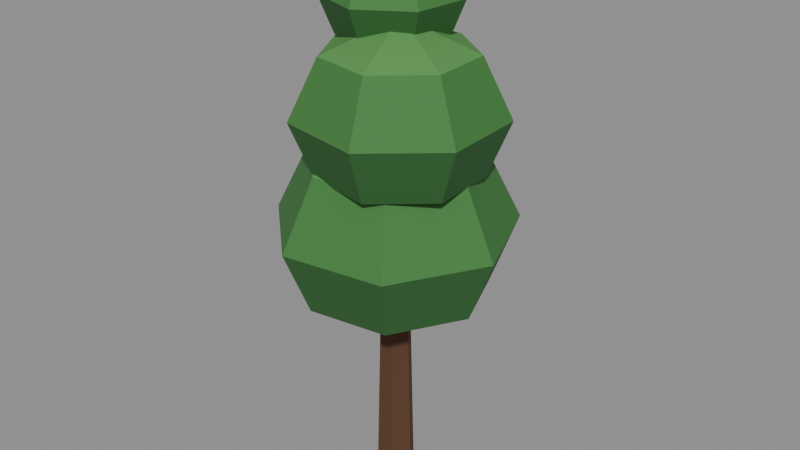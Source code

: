 # Source: tree_default_dark.blend  (saved by Blender 5.2.45; exported with 4.5.12 LTS)
import bpy
from mathutils import Matrix  # noqa: F401  (used for matrix-valued properties, if any)

bpy.ops.wm.read_factory_settings(use_empty=True)
scene = bpy.context.scene
scene.name = 'Scene'

# ---- collections
col_col_lowpoly = bpy.data.collections.new('COL_LowPoly'); scene.collection.children.link(col_col_lowpoly)

# ---- images (referenced by path relative to the original .blend; pixels are not part of the script)
import os
ASSET_DIR = os.environ.get("B2B_ASSET_DIR", "")  # directory of the original .blend (textures are referenced by path, not embedded)
HERE = os.path.dirname(os.path.abspath(__file__))  # packed textures are extracted next to this script under _unpacked/

def load_image(name, relpath, width, height, colorspace="sRGB"):
    """Load a texture the original file referenced (path relative to the .blend, or extracted next to this script)."""
    p = next((c for c in (os.path.join(HERE, relpath), os.path.join(ASSET_DIR, relpath)) if relpath and os.path.exists(c)), "")
    if p:
        img = bpy.data.images.load(p, check_existing=True)
        img.name = name
    else:  # same state as the original file: an image datablock whose file is absent (Cycles renders it pink)
        img = bpy.data.images.new(name, width, height)
        img.source = "FILE"
        img.filepath = "//" + (relpath or name)
    img.colorspace_settings.name = colorspace
    return img
img_tree_default_dark_basecolor = load_image('tree_default_dark_BaseColor', '_unpacked/tree_default_dark_BaseColor.60b9ffa3.png', 128, 32, 'sRGB')
img_tree_default_dark_maskmap = load_image('tree_default_dark_MaskMap', '_unpacked/tree_default_dark_MaskMap.428802ce.png', 128, 32, 'Non-Color')

# ---- materials (node trees are filled in below, after node groups)
mat_m_tree_default_dark = bpy.data.materials.new('M_tree_default_dark')

# ---- material node trees
mat_m_tree_default_dark.use_nodes = True; mat_m_tree_default_dark.node_tree.nodes.clear()
_N = mat_m_tree_default_dark.node_tree.nodes; _L = mat_m_tree_default_dark.node_tree.links
n0 = _N.new('ShaderNodeBsdfPrincipled'); n0.name = 'Principled BSDF'; n0.location = (-200, 100)
n0.inputs[10].default_value = 0.005
n1 = _N.new('ShaderNodeOutputMaterial'); n1.name = 'Material Output'; n1.location = (200, 100)
n2 = _N.new('ShaderNodeTexImage'); n2.name = 'Image Texture'; n2.location = (0, 0)
n2.image = img_tree_default_dark_basecolor
n2.interpolation = 'Closest'
n3 = _N.new('ShaderNodeTexImage'); n3.name = 'Image Texture.001'; n3.location = (0, 0)
n3.image = img_tree_default_dark_maskmap
n3.interpolation = 'Closest'
n4 = _N.new('ShaderNodeSeparateColor'); n4.name = 'Separate Color'; n4.location = (0, 0)
n5 = _N.new('ShaderNodeMath'); n5.name = 'Math'; n5.location = (0, 0)
n5.operation = 'SUBTRACT'
n5.inputs[0].default_value = 1.0
_L.new(n0.outputs[0], n1.inputs[0])
_L.new(n2.outputs[0], n0.inputs[0])
_L.new(n3.outputs[0], n4.inputs[0])
_L.new(n4.outputs[0], n0.inputs[1])
_L.new(n3.outputs[1], n5.inputs[1])
_L.new(n5.outputs[0], n0.inputs[2])
n1.is_active_output = True

# ---- meshes
me_tree_default_dark = bpy.data.meshes.new('tree_default_dark')
me_tree_default_dark.from_pydata([(0.04804, 0.0, 0.0), (0.01804, 0.05196, 0.0), (-0.04196, 0.05196, 0.0), (-0.07196, 7.348e-18, 0.0), (-0.04196, -0.05196, 0.0), (0.01804, -0.05196, 0.0), (0.03004, 0.0, 0.75), (0.009036, 0.03637, 0.75), (-0.03296, 0.03637, 0.75), (-0.05396, 5.144e-18, 0.75), (-0.03296, -0.03637, 0.75), (0.009036, -0.03637, 0.75), (-0.01196, 0.0, 0.55), (-0.0539, 0.2777, 0.64), (-0.2552, 0.1403, 0.64), (-0.2733, -0.1027, 0.64), (-0.09465, -0.2684, 0.64), (0.1463, -0.232, 0.64), (0.2681, -0.0209, 0.64), (0.179, 0.2059, 0.64), (-0.06573, 0.356, 0.838), (-0.3238, 0.1799, 0.838), (-0.347, -0.1316, 0.838), (-0.118, -0.344, 0.838), (0.1909, -0.2974, 0.838), (0.347, -0.02679, 0.838), (0.2328, 0.264, 0.838), (-0.05067, 0.2563, 1.043), (-0.2365, 0.1295, 1.043), (-0.2532, -0.09477, 1.043), (-0.08829, -0.2477, 1.043), (0.1341, -0.2141, 1.043), (0.2465, -0.01929, 1.043), (0.1643, 0.1901, 1.043), (-0.01196, 0.0, 1.151), (0.03804, -0.04, 0.955), (0.09997, -0.2657, 1.03), (0.2531, -0.1323, 1.03), (0.2443, 0.0706, 1.03), (0.08014, 0.1902, 1.03), (-0.1157, 0.1364, 1.03), (-0.1957, -0.05017, 1.03), (-0.09977, -0.2291, 1.03), (0.1174, -0.3293, 1.195), (0.3137, -0.1583, 1.195), (0.3024, 0.1018, 1.195), (0.09202, 0.2551, 1.195), (-0.159, 0.1862, 1.195), (-0.2617, -0.05304, 1.195), (-0.1386, -0.2825, 1.195), (0.09521, -0.2483, 1.366), (0.2365, -0.1252, 1.366), (0.2284, 0.06209, 1.366), (0.0769, 0.1725, 1.366), (-0.1039, 0.1229, 1.366), (-0.1778, -0.04939, 1.366), (-0.08917, -0.2146, 1.366), (0.03804, -0.04, 1.456), (-0.04196, 0.03, 1.33), (-0.152, -0.08061, 1.38), (-0.02407, -0.125, 1.38), (0.09035, -0.05263, 1.38), (0.1051, 0.08193, 1.38), (0.009155, 0.1774, 1.38), (-0.1253, 0.1619, 1.38), (-0.197, 0.04704, 1.38), (-0.183, -0.1118, 1.49), (-0.01902, -0.1687, 1.49), (0.1277, -0.07594, 1.49), (0.1466, 0.09657, 1.49), (0.02357, 0.219, 1.49), (-0.1488, 0.1991, 1.49), (-0.2408, 0.05185, 1.49), (-0.1435, -0.0721, 1.604), (-0.02545, -0.113, 1.604), (0.08017, -0.04628, 1.604), (0.09382, 0.07793, 1.604), (0.005223, 0.166, 1.604), (-0.1189, 0.1517, 1.604), (-0.1851, 0.04573, 1.604), (-0.04196, 0.03, 1.664)], [], [(0, 1, 7, 6), (1, 2, 8, 7), (2, 3, 9, 8), (3, 4, 10, 9), (4, 5, 11, 10), (5, 0, 6, 11), (5, 4, 3, 2, 1, 0), (6, 7, 8, 9, 10, 11), (12, 14, 13), (12, 15, 14), (12, 16, 15), (12, 17, 16), (12, 18, 17), (12, 19, 18), (12, 13, 19), (13, 14, 21, 20), (14, 15, 22, 21), (15, 16, 23, 22), (16, 17, 24, 23), (17, 18, 25, 24), (18, 19, 26, 25), (19, 13, 20, 26), (20, 21, 28, 27), (21, 22, 29, 28), (22, 23, 30, 29), (23, 24, 31, 30), (24, 25, 32, 31), (25, 26, 33, 32), (26, 20, 27, 33), (27, 28, 34), (28, 29, 34), (29, 30, 34), (30, 31, 34), (31, 32, 34), (32, 33, 34), (33, 27, 34), (35, 37, 36), (35, 38, 37), (35, 39, 38), (35, 40, 39), (35, 41, 40), (35, 42, 41), (35, 36, 42), (36, 37, 44, 43), (37, 38, 45, 44), (38, 39, 46, 45), (39, 40, 47, 46), (40, 41, 48, 47), (41, 42, 49, 48), (42, 36, 43, 49), (43, 44, 51, 50), (44, 45, 52, 51), (45, 46, 53, 52), (46, 47, 54, 53), (47, 48, 55, 54), (48, 49, 56, 55), (49, 43, 50, 56), (50, 51, 57), (51, 52, 57), (52, 53, 57), (53, 54, 57), (54, 55, 57), (55, 56, 57), (56, 50, 57), (58, 60, 59), (58, 61, 60), (58, 62, 61), (58, 63, 62), (58, 64, 63), (58, 65, 64), (58, 59, 65), (59, 60, 67, 66), (60, 61, 68, 67), (61, 62, 69, 68), (62, 63, 70, 69), (63, 64, 71, 70), (64, 65, 72, 71), (65, 59, 66, 72), (66, 67, 74, 73), (67, 68, 75, 74), (68, 69, 76, 75), (69, 70, 77, 76), (70, 71, 78, 77), (71, 72, 79, 78), (72, 66, 73, 79), (73, 74, 80), (74, 75, 80), (75, 76, 80), (76, 77, 80), (77, 78, 80), (78, 79, 80), (79, 73, 80)])
_uv = me_tree_default_dark.uv_layers.new(name='UVMap')
_uv.uv.foreach_set('vector', [0.3125, 0.75, 0.3125, 0.75, 0.3125, 0.75, 0.3125, 0.75, 0.4375, 0.75, 0.4375, 0.75, 0.4375, 0.75, 0.4375, 0.75, 0.3125, 0.75, 0.3125, 0.75, 0.3125, 0.75, 0.3125, 0.75, 0.3125, 0.75, 0.3125, 0.75, 0.3125, 0.75, 0.3125, 0.75, 0.3125, 0.75, 0.3125, 0.75, 0.3125, 0.75, 0.3125, 0.75, 0.3125, 0.75, 0.3125, 0.75, 0.3125, 0.75, 0.3125, 0.75, 0.3125, 0.75, 0.3125, 0.75, 0.3125, 0.75, 0.3125, 0.75, 0.3125, 0.75, 0.3125, 0.75, 0.3125, 0.75, 0.3125, 0.75, 0.3125, 0.75, 0.3125, 0.75, 0.3125, 0.75, 0.3125, 0.75, 0.3125, 0.25, 0.3125, 0.25, 0.3125, 0.25, 0.3125, 0.25, 0.3125, 0.25, 0.3125, 0.25, 0.3125, 0.25, 0.3125, 0.25, 0.3125, 0.25, 0.3125, 0.25, 0.3125, 0.25, 0.3125, 0.25, 0.3125, 0.25, 0.3125, 0.25, 0.3125, 0.25, 0.3125, 0.25, 0.3125, 0.25, 0.3125, 0.25, 0.3125, 0.25, 0.3125, 0.25, 0.3125, 0.25, 0.3125, 0.25, 0.3125, 0.25, 0.3125, 0.25, 0.3125, 0.25, 0.3125, 0.25, 0.3125, 0.25, 0.3125, 0.25, 0.3125, 0.25, 0.3125, 0.25, 0.3125, 0.25, 0.3125, 0.25, 0.3125, 0.25, 0.3125, 0.25, 0.3125, 0.25, 0.3125, 0.25, 0.3125, 0.25, 0.3125, 0.25, 0.3125, 0.25, 0.3125, 0.25, 0.3125, 0.25, 0.3125, 0.25, 0.3125, 0.25, 0.3125, 0.25, 0.3125, 0.25, 0.3125, 0.25, 0.3125, 0.25, 0.3125, 0.25, 0.3125, 0.25, 0.1875, 0.25, 0.1875, 0.25, 0.1875, 0.25, 0.1875, 0.25, 0.1875, 0.25, 0.1875, 0.25, 0.1875, 0.25, 0.1875, 0.25, 0.1875, 0.25, 0.1875, 0.25, 0.1875, 0.25, 0.1875, 0.25, 0.1875, 0.25, 0.1875, 0.25, 0.1875, 0.25, 0.1875, 0.25, 0.1875, 0.25, 0.1875, 0.25, 0.1875, 0.25, 0.1875, 0.25, 0.1875, 0.25, 0.1875, 0.25, 0.1875, 0.25, 0.1875, 0.25, 0.1875, 0.25, 0.1875, 0.25, 0.1875, 0.25, 0.1875, 0.25, 0.4375, 0.25, 0.4375, 0.25, 0.4375, 0.25, 0.4375, 0.25, 0.4375, 0.25, 0.4375, 0.25, 0.4375, 0.25, 0.4375, 0.25, 0.4375, 0.25, 0.4375, 0.25, 0.4375, 0.25, 0.4375, 0.25, 0.4375, 0.25, 0.4375, 0.25, 0.4375, 0.25, 0.4375, 0.25, 0.4375, 0.25, 0.4375, 0.25, 0.4375, 0.25, 0.4375, 0.25, 0.4375, 0.25, 0.3125, 0.25, 0.3125, 0.25, 0.3125, 0.25, 0.3125, 0.25, 0.3125, 0.25, 0.3125, 0.25, 0.3125, 0.25, 0.3125, 0.25, 0.3125, 0.25, 0.3125, 0.25, 0.3125, 0.25, 0.3125, 0.25, 0.3125, 0.25, 0.3125, 0.25, 0.3125, 0.25, 0.3125, 0.25, 0.3125, 0.25, 0.3125, 0.25, 0.3125, 0.25, 0.3125, 0.25, 0.3125, 0.25, 0.3125, 0.25, 0.3125, 0.25, 0.3125, 0.25, 0.3125, 0.25, 0.3125, 0.25, 0.3125, 0.25, 0.3125, 0.25, 0.3125, 0.25, 0.3125, 0.25, 0.3125, 0.25, 0.3125, 0.25, 0.3125, 0.25, 0.3125, 0.25, 0.3125, 0.25, 0.3125, 0.25, 0.3125, 0.25, 0.3125, 0.25, 0.3125, 0.25, 0.3125, 0.25, 0.3125, 0.25, 0.3125, 0.25, 0.3125, 0.25, 0.3125, 0.25, 0.3125, 0.25, 0.3125, 0.25, 0.3125, 0.25, 0.3125, 0.25, 0.3125, 0.25, 0.1875, 0.25, 0.1875, 0.25, 0.1875, 0.25, 0.1875, 0.25, 0.1875, 0.25, 0.1875, 0.25, 0.1875, 0.25, 0.1875, 0.25, 0.1875, 0.25, 0.1875, 0.25, 0.1875, 0.25, 0.1875, 0.25, 0.1875, 0.25, 0.1875, 0.25, 0.1875, 0.25, 0.1875, 0.25, 0.1875, 0.25, 0.1875, 0.25, 0.1875, 0.25, 0.1875, 0.25, 0.1875, 0.25, 0.1875, 0.25, 0.1875, 0.25, 0.1875, 0.25, 0.1875, 0.25, 0.1875, 0.25, 0.1875, 0.25, 0.1875, 0.25, 0.4375, 0.25, 0.4375, 0.25, 0.4375, 0.25, 0.4375, 0.25, 0.4375, 0.25, 0.4375, 0.25, 0.4375, 0.25, 0.4375, 0.25, 0.4375, 0.25, 0.4375, 0.25, 0.4375, 0.25, 0.4375, 0.25, 0.4375, 0.25, 0.4375, 0.25, 0.4375, 0.25, 0.4375, 0.25, 0.4375, 0.25, 0.4375, 0.25, 0.4375, 0.25, 0.4375, 0.25, 0.4375, 0.25, 0.3125, 0.25, 0.3125, 0.25, 0.3125, 0.25, 0.3125, 0.25, 0.3125, 0.25, 0.3125, 0.25, 0.3125, 0.25, 0.3125, 0.25, 0.3125, 0.25, 0.3125, 0.25, 0.3125, 0.25, 0.3125, 0.25, 0.3125, 0.25, 0.3125, 0.25, 0.3125, 0.25, 0.3125, 0.25, 0.3125, 0.25, 0.3125, 0.25, 0.3125, 0.25, 0.3125, 0.25, 0.3125, 0.25, 0.3125, 0.25, 0.3125, 0.25, 0.3125, 0.25, 0.3125, 0.25, 0.3125, 0.25, 0.3125, 0.25, 0.3125, 0.25, 0.3125, 0.25, 0.3125, 0.25, 0.3125, 0.25, 0.3125, 0.25, 0.3125, 0.25, 0.3125, 0.25, 0.3125, 0.25, 0.3125, 0.25, 0.3125, 0.25, 0.3125, 0.25, 0.3125, 0.25, 0.3125, 0.25, 0.3125, 0.25, 0.3125, 0.25, 0.3125, 0.25, 0.3125, 0.25, 0.3125, 0.25, 0.3125, 0.25, 0.3125, 0.25, 0.3125, 0.25, 0.3125, 0.25, 0.1875, 0.25, 0.1875, 0.25, 0.1875, 0.25, 0.1875, 0.25, 0.1875, 0.25, 0.1875, 0.25, 0.1875, 0.25, 0.1875, 0.25, 0.1875, 0.25, 0.1875, 0.25, 0.1875, 0.25, 0.1875, 0.25, 0.1875, 0.25, 0.1875, 0.25, 0.1875, 0.25, 0.1875, 0.25, 0.1875, 0.25, 0.1875, 0.25, 0.1875, 0.25, 0.1875, 0.25, 0.1875, 0.25, 0.1875, 0.25, 0.1875, 0.25, 0.1875, 0.25, 0.1875, 0.25, 0.1875, 0.25, 0.1875, 0.25, 0.1875, 0.25, 0.4375, 0.25, 0.4375, 0.25, 0.4375, 0.25, 0.4375, 0.25, 0.4375, 0.25, 0.4375, 0.25, 0.4375, 0.25, 0.4375, 0.25, 0.4375, 0.25, 0.4375, 0.25, 0.4375, 0.25, 0.4375, 0.25, 0.4375, 0.25, 0.4375, 0.25, 0.4375, 0.25, 0.4375, 0.25, 0.4375, 0.25, 0.4375, 0.25, 0.4375, 0.25, 0.4375, 0.25, 0.4375, 0.25])
me_tree_default_dark.materials.append(mat_m_tree_default_dark)
me_tree_default_dark.update()

# ---- objects
ob_tree_default_dark = bpy.data.objects.new('tree_default_dark', me_tree_default_dark)

# ---- transforms, parenting, visibility, modifiers, constraints
ob_tree_default_dark.location = (0.0, 0.0, 0.0)

# ---- collection membership
col_col_lowpoly.objects.link(ob_tree_default_dark)

# ---- scene / render settings (as saved in the file)
scene.frame_start = 1; scene.frame_end = 250; scene.frame_set(1)
scene.render.engine = 'BLENDER_EEVEE_NEXT'
scene.render.bake_bias = 0.0
scene.render.bake_samples = 0
scene.render.compositor_device = 'GPU'
scene.eevee.use_volume_custom_range = False
scene.eevee.fast_gi_thickness_near = 0.1
scene.eevee.fast_gi_thickness_far = 0.0
scene.eevee.ray_tracing_options.screen_trace_thickness = 0.1
bpy.context.view_layer.update()

# ---- added for rendering (the .blend has no active camera and no usable light): camera, sun + grey world if the file has none
cam_auto = bpy.data.cameras.new('AutoCamera')
cam_auto.lens = 50.0
cam_auto.sensor_width = 36.0
cam_auto.clip_end = 1000.0
ob_auto_camera = bpy.data.objects.new('AutoCamera', cam_auto)
scene.collection.objects.link(ob_auto_camera)
ob_auto_camera.location = (1.78945, -2.14138, 2.26356)
ob_auto_camera.rotation_euler = (1.09748, -7.21219e-08, 0.694738)
scene.camera = ob_auto_camera
light_auto_sun = bpy.data.lights.new('AutoSun', 'SUN')
light_auto_sun.energy = 3.0
light_auto_sun.angle = 0.0523599
ob_auto_sun = bpy.data.objects.new('AutoSun', light_auto_sun)
scene.collection.objects.link(ob_auto_sun)
ob_auto_sun.rotation_euler = (0.872665, 0.174533, 0.523599)
if scene.world is None:
    world_auto = bpy.data.worlds.new('AutoWorld')
    world_auto.color = (0.3, 0.3, 0.3)
    scene.world = world_auto
bpy.context.view_layer.update()
